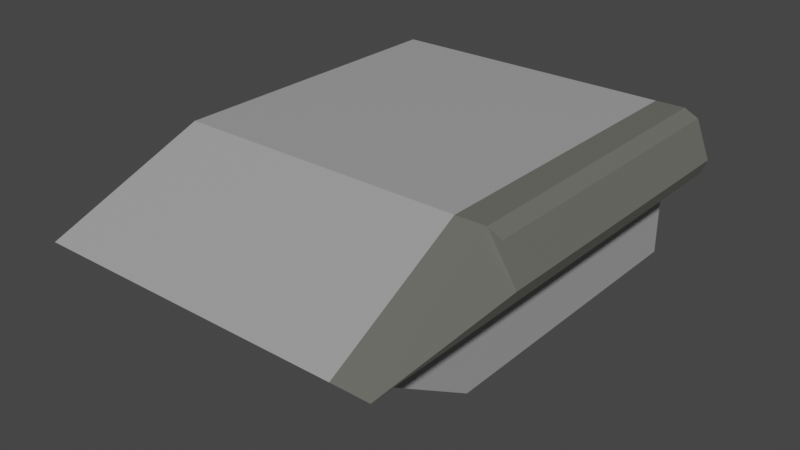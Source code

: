 # Source: sideWalkBlockendRight.blend  (saved by Blender 3.4.6; exported with 4.5.12 LTS)
import bpy
from mathutils import Matrix  # noqa: F401  (used for matrix-valued properties, if any)

bpy.ops.wm.read_factory_settings(use_empty=True)
scene = bpy.context.scene
scene.name = 'Scene'

# ---- collections
col_collection = bpy.data.collections.new('Collection'); scene.collection.children.link(col_collection)

# ---- materials (node trees are filled in below, after node groups)
mat_material_004 = bpy.data.materials.new('Material.004')
mat_material_004.use_transparent_shadow = False
mat_material_005 = bpy.data.materials.new('Material.005')
mat_material_005.use_transparent_shadow = False

# ---- material node trees
mat_material_004.use_nodes = True; mat_material_004.node_tree.nodes.clear()
_N = mat_material_004.node_tree.nodes; _L = mat_material_004.node_tree.links
n0 = _N.new('ShaderNodeBsdfPrincipled'); n0.name = 'Principled BSDF'; n0.location = (10, 300)
n0.distribution = 'GGX'
n0.subsurface_method = 'BURLEY'
n0.inputs[0].default_value = (0.3672, 0.3672, 0.3672, 1.0)
n0.inputs[3].default_value = 1.45
n0.inputs[27].default_value = (0.0, 0.0, 0.0, 1.0)
n0.inputs[28].default_value = 1.0
n1 = _N.new('ShaderNodeOutputMaterial'); n1.name = 'Material Output'; n1.location = (300, 300)
_L.new(n0.outputs[0], n1.inputs[0])
n1.is_active_output = True
mat_material_005.use_nodes = True; mat_material_005.node_tree.nodes.clear()
_N = mat_material_005.node_tree.nodes; _L = mat_material_005.node_tree.links
n0 = _N.new('ShaderNodeBsdfPrincipled'); n0.name = 'Principled BSDF'; n0.location = (10, 300)
n0.distribution = 'GGX'
n0.subsurface_method = 'BURLEY'
n0.inputs[0].default_value = (0.1462, 0.1473, 0.1294, 1.0)
n0.inputs[3].default_value = 1.45
n0.inputs[27].default_value = (0.0, 0.0, 0.0, 1.0)
n0.inputs[28].default_value = 1.0
n1 = _N.new('ShaderNodeOutputMaterial'); n1.name = 'Material Output'; n1.location = (300, 300)
_L.new(n0.outputs[0], n1.inputs[0])
n1.is_active_output = True

# ---- world
world_world = bpy.data.worlds.new('World'); scene.world = world_world
world_world.use_nodes = True; world_world.node_tree.nodes.clear()
_N = world_world.node_tree.nodes; _L = world_world.node_tree.links
n0 = _N.new('ShaderNodeOutputWorld'); n0.name = 'World Output'; n0.location = (300, 300)
n1 = _N.new('ShaderNodeBackground'); n1.name = 'Background'; n1.location = (10, 300)
n1.inputs[0].default_value = (0.05088, 0.05088, 0.05088, 1.0)
_L.new(n1.outputs[0], n0.inputs[0])
n0.is_active_output = True
world_world.color = (0.05088, 0.05088, 0.05088)
world_world.use_sun_shadow = False
world_world.sun_shadow_jitter_overblur = 0.0

# ---- meshes
me_cube_005 = bpy.data.meshes.new('Cube.005')
me_cube_005.from_pydata([(-1.0, -0.9976, 6.813), (-1.0, -2.015, -6.813), (-1.0, 0.9976, 6.813), (-1.0, 0.9997, -6.813), (1.0, -1.003, 6.813), (1.0, -2.02, -6.813), (1.0, 1.003, 6.813), (1.0, 1.005, -6.813), (-1.0, -1.001, -15.19), (-1.0, 1.001, -15.19), (0.8934, 1.006, -15.19), (0.8934, -1.006, -15.19), (1.237, 1.005, -6.77), (1.237, -2.02, -6.77), (1.086, 1.006, -15.23), (1.086, -1.006, -15.23), (1.272, 1.006, -8.868), (1.272, -1.006, -8.868), (1.177, 1.006, -14.22), (1.177, -1.006, -14.22)], [], [(0, 2, 3, 1), (2, 6, 7, 3), (6, 4, 5, 7), (4, 0, 1, 5), (2, 0, 4, 6), (3, 9, 8, 1), (10, 11, 8, 9), (1, 8, 11, 5), (7, 10, 9, 3), (11, 15, 13, 5), (15, 19, 17, 13), (10, 14, 15, 11), (5, 13, 12, 7), (7, 12, 14, 10), (17, 19, 18, 16), (13, 17, 16, 12), (12, 16, 18, 14), (14, 18, 19, 15)])
me_cube_005.polygons.foreach_set('material_index', [0, 0, 0, 0, 0, 0, 0, 0, 0, 1, 1, 1, 1, 1, 1, 1, 1, 1])
_uv = me_cube_005.uv_layers.new(name='UVMap')
_uv.uv.foreach_set('vector', [0.375, 0.0, 0.375, 0.25, 0.625, 0.25, 0.625, 0.0, 0.375, 0.25, 0.375, 0.5, 0.625, 0.5, 0.625, 0.25, 0.375, 0.5, 0.375, 0.75, 0.625, 0.75, 0.625, 0.5, 0.375, 0.75, 0.375, 1.0, 0.625, 1.0, 0.625, 0.75, 0.125, 0.5, 0.125, 0.75, 0.375, 0.75, 0.375, 0.5, 0.625, 0.25, 0.625, 0.25, 0.625, 0.0, 0.625, 0.0, 0.625, 0.5, 0.625, 0.75, 0.875, 0.75, 0.875, 0.5, 0.625, 1.0, 0.625, 1.0, 0.625, 0.75, 0.625, 0.75, 0.625, 0.5, 0.625, 0.5, 0.625, 0.25, 0.625, 0.25, 0.625, 0.75, 0.625, 0.75, 0.625, 0.75, 0.625, 0.75, 0.625, 0.75, 0.625, 0.75, 0.625, 0.75, 0.625, 0.75, 0.625, 0.5, 0.625, 0.5, 0.625, 0.75, 0.625, 0.75, 0.625, 0.75, 0.625, 0.75, 0.625, 0.5, 0.625, 0.5, 0.625, 0.5, 0.625, 0.5, 0.625, 0.5, 0.625, 0.5, 0.625, 0.75, 0.625, 0.75, 0.625, 0.5, 0.625, 0.5, 0.625, 0.75, 0.625, 0.75, 0.625, 0.5, 0.625, 0.5, 0.625, 0.5, 0.625, 0.5, 0.625, 0.5, 0.625, 0.5, 0.625, 0.5, 0.625, 0.5, 0.625, 0.75, 0.625, 0.75])
me_cube_005.materials.append(mat_material_004)
me_cube_005.materials.append(mat_material_005)
me_cube_005.use_remesh_fix_poles = True
me_cube_005.use_remesh_preserve_attributes = False
me_cube_005.use_mirror_vertex_groups = False
me_cube_005.update()

# ---- objects
ob_side_lod0 = bpy.data.objects.new('side_LOD0', me_cube_005)

# ---- transforms, parenting, visibility, modifiers, constraints
ob_side_lod0.location = (0.0, 0.0, 0.0)
ob_side_lod0.scale = (1.0, 1.0, -0.04551)
ob_side_lod0.lineart.crease_threshold = 0.0

# ---- collection membership
col_collection.objects.link(ob_side_lod0)

# ---- scene / render settings (as saved in the file)
scene.frame_start = 1; scene.frame_end = 250; scene.frame_set(1)
scene.render.engine = 'BLENDER_EEVEE_NEXT'
scene.cycles.use_denoising = False
scene.cycles.samples = 128
scene.cycles.sampling_pattern = 'TABULATED_SOBOL'
scene.cycles.use_adaptive_sampling = False
scene.cycles.use_light_tree = False
scene.view_settings.view_transform = 'Filmic'
bpy.context.view_layer.update()

# ---- added for rendering (the .blend has no active camera and no usable light): camera, sun
cam_auto = bpy.data.cameras.new('AutoCamera')
cam_auto.lens = 50.0
cam_auto.sensor_width = 36.0
cam_auto.clip_end = 1000.0
ob_auto_camera = bpy.data.objects.new('AutoCamera', cam_auto)
scene.collection.objects.link(ob_auto_camera)
ob_auto_camera.location = (3.75861, -4.85416, 3.08962)
ob_auto_camera.rotation_euler = (1.09748, -7.21219e-08, 0.694738)
scene.camera = ob_auto_camera
light_auto_sun = bpy.data.lights.new('AutoSun', 'SUN')
light_auto_sun.energy = 3.0
light_auto_sun.angle = 0.0523599
ob_auto_sun = bpy.data.objects.new('AutoSun', light_auto_sun)
scene.collection.objects.link(ob_auto_sun)
ob_auto_sun.rotation_euler = (0.872665, 0.174533, 0.523599)
bpy.context.view_layer.update()
